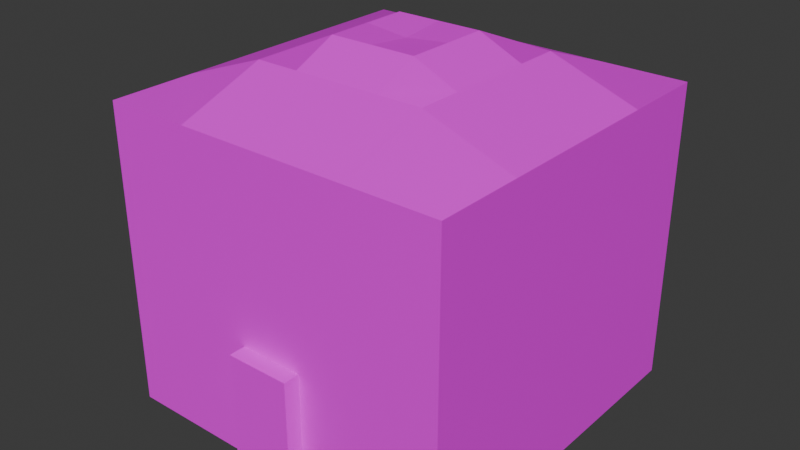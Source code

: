 # Source: bul_outpost.blend  (saved by Blender 4.2.67; exported with 4.5.12 LTS)
import bpy
from mathutils import Matrix  # noqa: F401  (used for matrix-valued properties, if any)

bpy.ops.wm.read_factory_settings(use_empty=True)
scene = bpy.context.scene
scene.name = 'Scene'

# ---- collections
col_collection = bpy.data.collections.new('Collection'); scene.collection.children.link(col_collection)

# ---- images (referenced by path relative to the original .blend; pixels are not part of the script)
import os
ASSET_DIR = os.environ.get("B2B_ASSET_DIR", "")  # directory of the original .blend (textures are referenced by path, not embedded)
HERE = os.path.dirname(os.path.abspath(__file__))  # packed textures are extracted next to this script under _unpacked/

def load_image(name, relpath, width, height, colorspace="sRGB"):
    """Load a texture the original file referenced (path relative to the .blend, or extracted next to this script)."""
    p = next((c for c in (os.path.join(HERE, relpath), os.path.join(ASSET_DIR, relpath)) if relpath and os.path.exists(c)), "")
    if p:
        img = bpy.data.images.load(p, check_existing=True)
        img.name = name
    else:  # same state as the original file: an image datablock whose file is absent (Cycles renders it pink)
        img = bpy.data.images.new(name, width, height)
        img.source = "FILE"
        img.filepath = "//" + (relpath or name)
    img.colorspace_settings.name = colorspace
    return img
img_inca_struct_png_001_png = load_image('inca_struct.png.001.png', 'inca_struct.png.001.png', 1024, 1024, 'sRGB')

# ---- materials (node trees are filled in below, after node groups)
mat_material = bpy.data.materials.new('Material')

# ---- material node trees
mat_material.use_nodes = True; mat_material.node_tree.nodes.clear()
_N = mat_material.node_tree.nodes; _L = mat_material.node_tree.links
n0 = _N.new('ShaderNodeBsdfPrincipled'); n0.name = 'Principled BSDF'; n0.location = (10, 300)
n1 = _N.new('ShaderNodeOutputMaterial'); n1.name = 'Material Output'; n1.location = (300, 300)
n2 = _N.new('ShaderNodeTexImage'); n2.name = 'Image Texture'; n2.location = (-280, 275)
n2.image = img_inca_struct_png_001_png
_L.new(n0.outputs[0], n1.inputs[0])
_L.new(n2.outputs[0], n0.inputs[0])
n1.is_active_output = True

# ---- world
world_world = bpy.data.worlds.new('World'); scene.world = world_world
world_world.use_nodes = True; world_world.node_tree.nodes.clear()
_N = world_world.node_tree.nodes; _L = world_world.node_tree.links
n0 = _N.new('ShaderNodeOutputWorld'); n0.name = 'World Output'; n0.location = (300, 300)
n1 = _N.new('ShaderNodeBackground'); n1.name = 'Background'; n1.location = (10, 300)
n1.inputs[0].default_value = (0.05088, 0.05088, 0.05088, 1.0)
_L.new(n1.outputs[0], n0.inputs[0])
n0.is_active_output = True
world_world.color = (0.05088, 0.05088, 0.05088)
world_world.sun_shadow_jitter_overblur = 0.0

# ---- meshes
me_cube = bpy.data.meshes.new('Cube')
me_cube.from_pydata([(-5.48, -5.48, 0.5202), (-5.48, -5.48, 10.03), (-5.48, 5.48, 0.5202), (-5.48, 5.48, 10.03), (5.48, -5.48, 0.5202), (5.48, -5.48, 10.03), (5.48, 5.48, 0.5202), (5.48, 5.48, 10.03), (-5.48, 0.0, 10.03), (0.0, 5.48, 10.03), (5.48, 0.0, 10.03), (0.0, -5.48, 10.03), (0.0, 0.0, 11.51), (-5.48, 2.74, 10.03), (2.74, 5.48, 10.03), (5.48, -2.74, 10.03), (-2.74, -5.48, 10.03), (-5.48, -2.74, 10.03), (-2.74, 5.48, 10.03), (5.48, 2.74, 10.03), (2.74, -5.48, 10.03), (0.0, -2.74, 11.03), (0.0, 2.74, 11.03), (2.74, 0.0, 11.03), (-2.74, 0.0, 11.03), (-2.74, 2.74, 11.03), (2.74, 2.74, 11.03), (2.74, -2.74, 11.03), (-2.74, -2.74, 11.03), (0.0, 1.37, 11.65), (-1.37, 0.0, 11.65), (0.0, -1.37, 11.65), (1.37, 0.0, 11.65), (-2.74, 1.37, 11.03), (-1.37, 2.74, 11.03), (2.74, 1.37, 11.03), (1.37, 2.74, 11.03), (2.74, -1.37, 11.03), (1.37, -2.74, 11.03), (-2.74, -1.37, 11.03), (-1.37, -2.74, 11.03), (-1.37, -1.37, 11.65), (1.37, -1.37, 11.65), (-1.37, 1.37, 11.65), (1.37, 1.37, 11.65), (-1.0, -5.991, 0.7221), (-1.0, -5.991, 4.203), (-1.0, -3.991, 0.7221), (-1.0, -3.991, 4.203), (1.0, -5.991, 0.7221), (1.0, -5.991, 4.203), (1.0, -3.991, 0.7221), (1.0, -3.991, 4.203), (-5.48, 5.48, 5.273), (-5.48, 1.37, 10.03), (-5.48, -5.48, 5.273), (-5.48, 5.198, 0.5202), (-5.48, 5.174, 10.03), (-5.147, 5.48, 0.5202), (-5.156, 5.48, 10.03), (4.967, 5.48, 10.03), (5.01, 5.48, 0.5202), (5.48, 5.138, 10.03), (5.48, 5.163, 0.5202), (-5.133, -5.48, 10.03), (-5.111, -5.48, 0.5202), (-5.48, -5.174, 10.03), (-5.48, -5.154, 0.5202), (5.48, -5.17, 10.03), (5.48, -5.152, 0.5202), (4.907, -5.48, 10.03), (4.815, -5.48, 0.5202)], [], [(0, 55, 1, 66, 67), (2, 53, 3, 59, 58), (6, 7, 62, 63), (4, 5, 70, 71), (2, 58, 61, 6, 63, 69, 4, 71, 65, 0, 67, 56), (28, 17, 66, 1, 64, 16), (27, 38, 21, 11, 20), (44, 29, 12, 32), (25, 13, 54, 8, 24, 33), (43, 33, 24, 30), (9, 18, 25, 34, 22), (18, 59, 3, 57, 13, 25), (19, 26, 35, 23, 10), (7, 60, 14, 26, 19, 62), (14, 9, 22, 36, 26), (15, 27, 20, 70, 5, 68), (10, 23, 37, 27, 15), (42, 31, 21, 38), (21, 40, 28, 16, 11), (41, 39, 28, 40), (24, 8, 17, 28, 39), (31, 41, 40, 21), (12, 30, 41, 31), (30, 24, 39, 41), (37, 42, 38, 27), (23, 32, 42, 37), (32, 12, 31, 42), (29, 43, 30, 12), (22, 34, 43, 29), (34, 25, 33, 43), (35, 44, 32, 23), (26, 36, 44, 35), (36, 22, 29, 44), (45, 46, 48, 47), (47, 48, 52, 51), (51, 52, 50, 49), (49, 50, 46, 45), (47, 51, 49, 45), (52, 48, 46, 50), (56, 57, 3, 53, 2), (58, 59, 18, 9, 14, 60, 61), (61, 60, 7, 6), (63, 62, 19, 10, 15, 68, 69), (65, 64, 1, 55, 0), (67, 66, 17, 8, 54, 13, 57, 56), (69, 68, 5, 4), (71, 70, 20, 11, 16, 64, 65)])
_uv = me_cube.uv_layers.new(name='UVMap')
_uv.uv.foreach_set('vector', [0.9514, 0.2462, 0.9493, 0.2218, 0.9472, 0.1974, 0.9576, 0.1955, 0.9625, 0.2441, 0.9816, 0.2062, 0.9726, 0.2275, 0.9636, 0.2488, 0.9568, 0.2487, 0.9746, 0.2061, 0.9694, 0.1959, 0.9694, 0.2386, 0.9657, 0.2386, 0.966, 0.1959, 0.9908, 0.1957, 0.9824, 0.2387, 0.977, 0.2364, 0.9845, 0.193, 0.125, 0.5, 0.1326, 0.5, 0.3643, 0.5, 0.375, 0.5, 0.375, 0.5072, 0.375, 0.7425, 0.375, 0.75, 0.3598, 0.75, 0.1334, 0.75, 0.125, 0.75, 0.125, 0.7426, 0.125, 0.5064, 0.3778, 0.9287, 0.4148, 0.9287, 0.4148, 0.9615, 0.4148, 0.9657, 0.4101, 0.9657, 0.3778, 0.9657, 0.3037, 0.9287, 0.3222, 0.9287, 0.3407, 0.9287, 0.3407, 0.9657, 0.3037, 0.9657, 0.3222, 0.8731, 0.3407, 0.8731, 0.3407, 0.8916, 0.3222, 0.8916, 0.3778, 0.8546, 0.4148, 0.8546, 0.4148, 0.8731, 0.4148, 0.8916, 0.3778, 0.8916, 0.3778, 0.8731, 0.02234, 0.7348, 0.02415, 0.7069, 0.052, 0.7087, 0.05019, 0.7366, 0.3407, 0.8176, 0.3778, 0.8176, 0.3778, 0.8546, 0.3593, 0.8546, 0.3407, 0.8546, 0.3778, 0.8176, 0.4104, 0.8176, 0.4148, 0.8176, 0.4148, 0.8217, 0.4148, 0.8546, 0.3778, 0.8546, 0.2667, 0.8546, 0.3037, 0.8546, 0.3037, 0.8731, 0.3037, 0.8916, 0.2667, 0.8916, 0.2667, 0.8176, 0.2736, 0.8176, 0.3037, 0.8176, 0.3037, 0.8546, 0.2667, 0.8546, 0.2667, 0.8222, 0.3037, 0.8176, 0.3407, 0.8176, 0.3407, 0.8546, 0.3222, 0.8546, 0.3037, 0.8546, 0.2667, 0.9287, 0.3037, 0.9287, 0.3037, 0.9657, 0.2744, 0.9657, 0.2667, 0.9657, 0.2667, 0.9615, 0.2667, 0.8916, 0.3037, 0.8916, 0.3037, 0.9101, 0.3037, 0.9287, 0.2667, 0.9287, 0.1545, 0.7073, 0.1835, 0.7073, 0.1835, 0.7364, 0.1545, 0.7364, 0.3407, 0.9287, 0.3593, 0.9287, 0.3778, 0.9287, 0.3778, 0.9657, 0.3407, 0.9657, 0.2125, 0.7073, 0.2416, 0.7073, 0.2416, 0.7364, 0.2125, 0.7364, 0.3778, 0.8916, 0.4148, 0.8916, 0.4148, 0.9287, 0.3778, 0.9287, 0.3778, 0.9101, 0.1835, 0.7073, 0.2125, 0.7073, 0.2125, 0.7364, 0.1835, 0.7364, 0.3407, 0.8916, 0.3593, 0.8916, 0.3593, 0.9101, 0.3407, 0.9101, 0.0917, 0.7382, 0.09221, 0.7061, 0.1243, 0.7066, 0.1238, 0.7387, 0.1254, 0.7073, 0.1545, 0.7073, 0.1545, 0.7364, 0.1254, 0.7364, 0.04958, 0.7359, 0.05784, 0.7018, 0.09195, 0.7101, 0.0837, 0.7442, 0.3222, 0.8916, 0.3407, 0.8916, 0.3407, 0.9101, 0.3222, 0.9101, 0.3407, 0.8731, 0.3593, 0.8731, 0.3593, 0.8916, 0.3407, 0.8916, 0.2887, 0.7102, 0.3117, 0.7102, 0.3117, 0.7332, 0.2887, 0.7332, 0.3117, 0.7102, 0.3347, 0.7102, 0.3347, 0.7332, 0.3117, 0.7332, -0.003349, 0.7266, 0.0001264, 0.7084, 0.01831, 0.7119, 0.01483, 0.7301, 0.2427, 0.7102, 0.2657, 0.7102, 0.2657, 0.7332, 0.2427, 0.7332, 0.2657, 0.7102, 0.2887, 0.7102, 0.2887, 0.7332, 0.2657, 0.7332, 0.375, 0.0, 0.625, 0.0, 0.625, 0.25, 0.375, 0.25, 0.375, 0.25, 0.625, 0.25, 0.625, 0.5, 0.375, 0.5, 0.375, 0.5, 0.625, 0.5, 0.625, 0.75, 0.375, 0.75, 0.04339, 0.8276, 0.1505, 0.8276, 0.1505, 0.9348, 0.04339, 0.9348, 0.125, 0.5, 0.375, 0.5, 0.375, 0.75, 0.125, 0.75, 0.625, 0.5, 0.875, 0.5, 0.875, 0.75, 0.625, 0.75, 0.9875, 0.2063, 0.97, 0.2488, 0.9636, 0.2488, 0.9726, 0.2275, 0.9816, 0.2062, 0.1872, 0.8681, 0.2299, 0.8681, 0.2299, 0.8775, 0.2299, 0.8882, 0.2299, 0.8988, 0.2299, 0.9075, 0.1872, 0.9077, 0.9744, 0.1959, 0.9748, 0.2386, 0.9694, 0.2386, 0.9694, 0.1959, 0.1872, 0.9107, 0.2299, 0.9108, 0.2299, 0.9202, 0.2299, 0.9308, 0.2299, 0.9415, 0.2299, 0.951, 0.1872, 0.9509, 0.997, 0.207, 0.991, 0.2403, 0.9826, 0.2403, 0.9853, 0.2236, 0.988, 0.207, 0.1872, 0.8254, 0.2299, 0.8253, 0.2299, 0.8348, 0.2299, 0.8455, 0.2299, 0.8508, 0.2299, 0.8561, 0.2299, 0.8656, 0.1872, 0.8657, 0.9939, 0.197, 0.9853, 0.24, 0.9824, 0.2387, 0.9908, 0.1957, 0.1872, 0.9548, 0.2299, 0.9544, 0.2299, 0.9629, 0.2299, 0.9735, 0.2299, 0.9842, 0.2299, 0.9935, 0.1872, 0.9934])
me_cube.materials.append(mat_material)
me_cube.update()
me_cube.normals_split_custom_set([tuple(v) for v in zip(*[iter([-1.0, 0.0, 0.0, -1.0, 0.0, 0.0, -1.0, 0.0, 0.0, -1.0, 0.0, 0.0, -1.0, 0.0, 0.0, 0.0, 1.0, 3.581e-09, 0.0, 1.0, 3.581e-09, 0.0, 1.0, 3.581e-09, 0.0, 1.0, 3.581e-09, 0.0, 1.0, 3.581e-09, 1.0, 0.0, 0.0, 1.0, 0.0, 0.0, 1.0, 0.0, 0.0, 1.0, 0.0, 0.0, 0.0, -1.0, 0.0, 0.0, -1.0, 0.0, 0.0, -1.0, 0.0, 0.0, -1.0, 0.0, -3.97e-09, 0.0, -1.0, -3.97e-09, 0.0, -1.0, -3.97e-09, 0.0, -1.0, -3.97e-09, 0.0, -1.0, -3.97e-09, 0.0, -1.0, -3.97e-09, 0.0, -1.0, -3.97e-09, 0.0, -1.0, -3.97e-09, 0.0, -1.0, -3.97e-09, 0.0, -1.0, -3.97e-09, 0.0, -1.0, -3.97e-09, 0.0, -1.0, -3.97e-09, 0.0, -1.0, -0.1773, -0.1773, 0.968, -0.1773, -0.1773, 0.968, -0.1773, -0.1773, 0.968, -0.1773, -0.1773, 0.968, -0.1773, -0.1773, 0.968, -0.1773, -0.1773, 0.968, 0.0, -0.344, 0.939, 0.0, -0.344, 0.939, 0.0, -0.344, 0.939, 0.0, -0.344, 0.939, 0.0, -0.344, 0.939, -0.05058, -0.05058, 0.9974, -0.05058, -0.05058, 0.9974, -0.05058, -0.05058, 0.9974, -0.05058, -0.05058, 0.9974, -0.344, 0.0, 0.939, -0.344, 0.0, 0.939, -0.344, 0.0, 0.939, -0.344, 0.0, 0.939, -0.344, 0.0, 0.939, -0.344, 0.0, 0.939, -0.4101, 0.0, 0.912, -0.4101, 0.0, 0.912, -0.4101, 0.0, 0.912, -0.4101, 0.0, 0.912, 0.0, 0.344, 0.939, 0.0, 0.344, 0.939, 0.0, 0.344, 0.939, 0.0, 0.344, 0.939, 0.0, 0.344, 0.939, -0.1773, 0.1773, 0.968, -0.1773, 0.1773, 0.968, -0.1773, 0.1773, 0.968, -0.1773, 0.1773, 0.968, -0.1773, 0.1773, 0.968, -0.1773, 0.1773, 0.968, 0.344, 0.0, 0.939, 0.344, 0.0, 0.939, 0.344, 0.0, 0.939, 0.344, 0.0, 0.939, 0.344, 0.0, 0.939, 0.1773, 0.1773, 0.968, 0.1773, 0.1773, 0.968, 0.1773, 0.1773, 0.968, 0.1773, 0.1773, 0.968, 0.1773, 0.1773, 0.968, 0.1773, 0.1773, 0.968, 0.0, 0.344, 0.939, 0.0, 0.344, 0.939, 0.0, 0.344, 0.939, 0.0, 0.344, 0.939, 0.0, 0.344, 0.939, 0.1773, -0.1773, 0.968, 0.1773, -0.1773, 0.968, 0.1773, -0.1773, 0.968, 0.1773, -0.1773, 0.968, 0.1773, -0.1773, 0.968, 0.1773, -0.1773, 0.968, 0.344, 0.0, 0.939, 0.344, 0.0, 0.939, 0.344, 0.0, 0.939, 0.344, 0.0, 0.939, 0.344, 0.0, 0.939, 0.0, -0.4101, 0.912, 0.0, -0.4101, 0.912, 0.0, -0.4101, 0.912, 0.0, -0.4101, 0.912, 0.0, -0.344, 0.939, 0.0, -0.344, 0.939, 0.0, -0.344, 0.939, 0.0, -0.344, 0.939, 0.0, -0.344, 0.939, -0.2143, -0.2143, 0.953, -0.2143, -0.2143, 0.953, -0.2143, -0.2143, 0.953, -0.2143, -0.2143, 0.953, -0.344, 0.0, 0.939, -0.344, 0.0, 0.939, -0.344, 0.0, 0.939, -0.344, 0.0, 0.939, -0.344, 0.0, 0.939, 0.0, -0.4101, 0.912, 0.0, -0.4101, 0.912, 0.0, -0.4101, 0.912, 0.0, -0.4101, 0.912, 0.05058, 0.05058, 0.9974, 0.05058, 0.05058, 0.9974, 0.05058, 0.05058, 0.9974, 0.05058, 0.05058, 0.9974, -0.4101, 0.0, 0.912, -0.4101, 0.0, 0.912, -0.4101, 0.0, 0.912, -0.4101, 0.0, 0.912, 0.2143, -0.2143, 0.953, 0.2143, -0.2143, 0.953, 0.2143, -0.2143, 0.953, 0.2143, -0.2143, 0.953, 0.4101, 0.0, 0.912, 0.4101, 0.0, 0.912, 0.4101, 0.0, 0.912, 0.4101, 0.0, 0.912, -0.05058, 0.05058, 0.9974, -0.05058, 0.05058, 0.9974, -0.05058, 0.05058, 0.9974, -0.05058, 0.05058, 0.9974, 0.05058, -0.05058, 0.9974, 0.05058, -0.05058, 0.9974, 0.05058, -0.05058, 0.9974, 0.05058, -0.05058, 0.9974, 0.0, 0.4101, 0.912, 0.0, 0.4101, 0.912, 0.0, 0.4101, 0.912, 0.0, 0.4101, 0.912, -0.2143, 0.2143, 0.953, -0.2143, 0.2143, 0.953, -0.2143, 0.2143, 0.953, -0.2143, 0.2143, 0.953, 0.4101, 0.0, 0.912, 0.4101, 0.0, 0.912, 0.4101, 0.0, 0.912, 0.4101, 0.0, 0.912, 0.2143, 0.2143, 0.953, 0.2143, 0.2143, 0.953, 0.2143, 0.2143, 0.953, 0.2143, 0.2143, 0.953, 0.0, 0.4101, 0.912, 0.0, 0.4101, 0.912, 0.0, 0.4101, 0.912, 0.0, 0.4101, 0.912, -1.0, 0.0, 0.0, -1.0, 0.0, 0.0, -1.0, 0.0, 0.0, -1.0, 0.0, 0.0, 0.0, 1.0, 0.0, 0.0, 1.0, 0.0, 0.0, 1.0, 0.0, 0.0, 1.0, 0.0, 1.0, 0.0, 0.0, 1.0, 0.0, 0.0, 1.0, 0.0, 0.0, 1.0, 0.0, 0.0, 0.0, -1.0, 0.0, 0.0, -1.0, 0.0, 0.0, -1.0, 0.0, 0.0, -1.0, 0.0, 0.0, 0.0, -1.0, 0.0, 0.0, -1.0, 0.0, 0.0, -1.0, 0.0, 0.0, -1.0, 0.0, 0.0, 1.0, 0.0, 0.0, 1.0, 0.0, 0.0, 1.0, 0.0, 0.0, 1.0, -1.0, 0.0, 0.0, -1.0, 0.0, 0.0, -1.0, 0.0, 0.0, -1.0, 0.0, 0.0, -1.0, 0.0, 0.0, 0.0, 1.0, 1.19e-08, 0.0, 1.0, 1.19e-08, 0.0, 1.0, 1.19e-08, 0.0, 1.0, 1.19e-08, 0.0, 1.0, 1.19e-08, 0.0, 1.0, 1.19e-08, 0.0, 1.0, 1.19e-08, 0.0, 1.0, 0.0, 0.0, 1.0, 0.0, 0.0, 1.0, 0.0, 0.0, 1.0, 0.0, 1.0, 0.0, 0.0, 1.0, 0.0, 0.0, 1.0, 0.0, 0.0, 1.0, 0.0, 0.0, 1.0, 0.0, 0.0, 1.0, 0.0, 0.0, 1.0, 0.0, 0.0, 0.0, -1.0, -3.508e-08, 0.0, -1.0, -3.508e-08, 0.0, -1.0, -3.508e-08, 0.0, -1.0, -3.508e-08, 0.0, -1.0, -3.508e-08, -1.0, 0.0, 0.0, -1.0, 0.0, 0.0, -1.0, 0.0, 0.0, -1.0, 0.0, 0.0, -1.0, 0.0, 0.0, -1.0, 0.0, 0.0, -1.0, 0.0, 0.0, -1.0, 0.0, 0.0, 1.0, 0.0, 0.0, 1.0, 0.0, 0.0, 1.0, 0.0, 0.0, 1.0, 0.0, 0.0, 0.0, -1.0, -1.17e-08, 0.0, -1.0, -1.17e-08, 0.0, -1.0, -1.17e-08, 0.0, -1.0, -1.17e-08, 0.0, -1.0, -1.17e-08, 0.0, -1.0, -1.17e-08, 0.0, -1.0, -1.17e-08])] * 3)])

# ---- objects
ob_outcove = bpy.data.objects.new('outcove', me_cube)
ob_prop_garrisoned_001 = bpy.data.objects.new('prop-garrisoned.001', None)
ob_prop_projectile_001 = bpy.data.objects.new('prop-projectile.001', None)
ob_prop_flag_001 = bpy.data.objects.new('prop_flag.001', None)
ob_prop_st_2_001 = bpy.data.objects.new('prop_st_2.001', None)
ob_prop_st_1_001 = bpy.data.objects.new('prop_st_1.001', None)

# ---- transforms, parenting, visibility, modifiers, constraints
ob_outcove.location = (0.0, 0.0, 0.0)
ob_prop_garrisoned_001.location = (5.361, -1.188e-06, 12.9)
ob_prop_garrisoned_001.rotation_euler = (0.0, 0.0, -1.571)
ob_prop_garrisoned_001.scale = (1.0, 1.0, 0.9078)
ob_prop_projectile_001.location = (5.361, -1.188e-06, 9.918)
ob_prop_projectile_001.rotation_euler = (0.0, 0.0, -1.571)
ob_prop_projectile_001.scale = (1.0, 1.0, 0.9078)
ob_prop_flag_001.location = (5.361, -1.188e-06, 12.64)
ob_prop_flag_001.rotation_euler = (0.0, 0.0, -1.571)
ob_prop_flag_001.scale = (1.0, 1.0, 0.9078)
ob_prop_st_2_001.location = (-13.05, 10.35, -0.07398)
ob_prop_st_2_001.rotation_euler = (0.0, 0.0, -1.571)
ob_prop_st_2_001.scale = (1.0, 1.0, 0.9078)
ob_prop_st_1_001.location = (-13.05, -10.35, -0.07398)
ob_prop_st_1_001.rotation_euler = (0.0, 0.0, -1.571)
ob_prop_st_1_001.scale = (1.0, 1.0, 0.9078)

# ---- collection membership
col_collection.objects.link(ob_outcove)
col_collection.objects.link(ob_prop_garrisoned_001)
col_collection.objects.link(ob_prop_projectile_001)
col_collection.objects.link(ob_prop_flag_001)
col_collection.objects.link(ob_prop_st_2_001)
col_collection.objects.link(ob_prop_st_1_001)

# ---- scene / render settings (as saved in the file)
scene.frame_start = 1; scene.frame_end = 250; scene.frame_set(1)
scene.render.engine = 'BLENDER_EEVEE_NEXT'
bpy.context.view_layer.update()

# ---- added for rendering (the .blend has no active camera and no usable light): camera, sun
cam_auto = bpy.data.cameras.new('AutoCamera')
cam_auto.lens = 50.0
cam_auto.sensor_width = 36.0
cam_auto.clip_end = 1000.0
ob_auto_camera = bpy.data.objects.new('AutoCamera', cam_auto)
scene.collection.objects.link(ob_auto_camera)
ob_auto_camera.location = (17.928, -21.7693, 20.4251)
ob_auto_camera.rotation_euler = (1.09748, -7.21219e-08, 0.694738)
scene.camera = ob_auto_camera
light_auto_sun = bpy.data.lights.new('AutoSun', 'SUN')
light_auto_sun.energy = 3.0
light_auto_sun.angle = 0.0523599
ob_auto_sun = bpy.data.objects.new('AutoSun', light_auto_sun)
scene.collection.objects.link(ob_auto_sun)
ob_auto_sun.rotation_euler = (0.872665, 0.174533, 0.523599)
bpy.context.view_layer.update()
